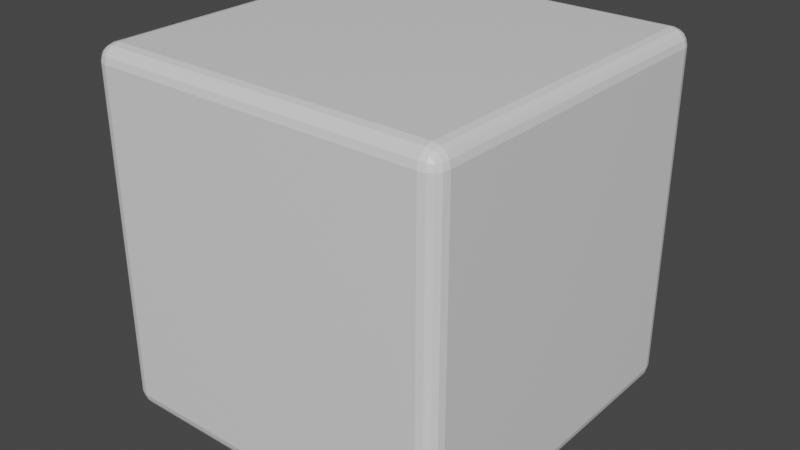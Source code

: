 # Source: smoothed_cube.blend  (saved by Blender 2.93.21; exported with 4.5.12 LTS)
import bpy
from mathutils import Matrix  # noqa: F401  (used for matrix-valued properties, if any)

bpy.ops.wm.read_factory_settings(use_empty=True)
scene = bpy.context.scene
scene.name = 'Scene'

# ---- collections
col_collection = bpy.data.collections.new('Collection'); scene.collection.children.link(col_collection)

# ---- materials (node trees are filled in below, after node groups)
mat_material = bpy.data.materials.new('Material')
mat_material.alpha_threshold = 0.0
mat_material.use_transparent_shadow = False
mat_material.line_color = (0.0, 0.0, 0.0, 1.0)

# ---- material node trees
mat_material.use_nodes = True; mat_material.node_tree.nodes.clear()
_N = mat_material.node_tree.nodes; _L = mat_material.node_tree.links
n0 = _N.new('ShaderNodeOutputMaterial'); n0.name = 'Material Output'; n0.location = (300, 300)
n1 = _N.new('ShaderNodeBsdfPrincipled'); n1.name = 'Principled BSDF'; n1.location = (10, 300)
n1.distribution = 'GGX'
n1.subsurface_method = 'BURLEY'
n1.inputs[2].default_value = 0.4
n1.inputs[3].default_value = 1.45
n1.inputs[27].default_value = (0.0, 0.0, 0.0, 1.0)
n1.inputs[28].default_value = 1.0
_L.new(n1.outputs[0], n0.inputs[0])
n0.is_active_output = True

# ---- world
world_world = bpy.data.worlds.new('World'); scene.world = world_world
world_world.use_nodes = True; world_world.node_tree.nodes.clear()
_N = world_world.node_tree.nodes; _L = world_world.node_tree.links
n0 = _N.new('ShaderNodeOutputWorld'); n0.name = 'World Output'; n0.location = (300, 300)
n1 = _N.new('ShaderNodeBackground'); n1.name = 'Background'; n1.location = (10, 300)
n1.inputs[0].default_value = (0.05088, 0.05088, 0.05088, 1.0)
_L.new(n1.outputs[0], n0.inputs[0])
n0.is_active_output = True
world_world.color = (0.05088, 0.05088, 0.05088)
world_world.use_sun_shadow = False
world_world.sun_shadow_jitter_overblur = 0.0

# ---- meshes
me_cube = bpy.data.meshes.new('Cube')
me_cube.from_pydata([(0.9545, 0.9545, 0.9545), (0.9545, 0.9545, -0.9545), (0.9545, -0.9545, 0.9545), (0.9545, -0.9545, -0.9545), (-0.9545, 0.9545, 0.9545), (-0.9545, 0.9545, -0.9545), (-0.9545, -0.9545, 0.9545), (-0.9545, -0.9545, -0.9545), (-0.9671, -0.9033, -0.9671), (-0.9615, -0.9353, -0.9615), (-0.9033, 0.9671, -0.9671), (-0.9353, 0.9615, -0.9615), (0.9671, 0.9671, -0.9033), (0.9615, 0.9615, -0.9353), (-0.9671, -0.9671, 0.9033), (-0.9615, -0.9615, 0.9353), (0.9671, -0.9671, -0.9033), (0.9615, -0.9615, -0.9353), (-0.9671, 0.9671, -0.9033), (-0.9615, 0.9615, -0.9353), (-0.9033, -0.9671, 0.9671), (-0.9353, -0.9615, 0.9615), (0.9671, -0.9033, 0.9671), (0.9615, -0.9353, 0.9615), (0.9033, -0.9671, -0.9671), (0.9353, -0.9615, -0.9615), (-0.9671, 0.9033, 0.9671), (-0.9615, 0.9353, 0.9615), (0.9033, 0.9671, 0.9671), (0.9353, 0.9615, 0.9615), (0.9671, 0.9033, -0.9671), (0.9615, 0.9353, -0.9615), (-0.9615, 0.9353, -0.9615), (-0.9671, 0.9033, -0.9671), (0.9353, 0.9615, -0.9615), (0.9033, 0.9671, -0.9671), (0.9615, 0.9615, 0.9353), (0.9671, 0.9671, 0.9033), (-0.9615, -0.9615, -0.9353), (-0.9671, -0.9671, -0.9033), (0.9615, -0.9615, 0.9353), (0.9671, -0.9671, 0.9033), (-0.9615, 0.9615, 0.9353), (-0.9671, 0.9671, 0.9033), (0.9353, -0.9615, 0.9615), (0.9033, -0.9671, 0.9671), (0.9615, 0.9353, 0.9615), (0.9671, 0.9033, 0.9671), (-0.9353, -0.9615, -0.9615), (-0.9033, -0.9671, -0.9671), (-0.9615, -0.9353, 0.9615), (-0.9671, -0.9033, 0.9671), (-0.9353, 0.9615, 0.9615), (-0.9033, 0.9671, 0.9671), (0.9615, -0.9353, -0.9615), (0.9671, -0.9033, -0.9671), (-0.9048, -0.9048, 0.9926), (-0.9403, -0.9039, 0.9839), (-0.9039, -0.9403, 0.9839), (-0.9374, -0.9374, 0.9762), (-0.9048, -0.9926, 0.9048), (-0.9039, -0.9839, 0.9403), (-0.9403, -0.9839, 0.9039), (-0.9374, -0.9762, 0.9374), (-0.9926, 0.9048, 0.9048), (-0.9839, 0.9039, 0.9403), (-0.9839, 0.9403, 0.9039), (-0.9762, 0.9374, 0.9374), (0.9048, -0.9048, -0.9926), (0.9403, -0.9039, -0.9839), (0.9039, -0.9403, -0.9839), (0.9374, -0.9374, -0.9762), (0.9926, -0.9048, 0.9048), (0.9839, -0.9039, 0.9403), (0.9839, -0.9403, 0.9039), (0.9762, -0.9374, 0.9374), (0.9048, 0.9926, 0.9048), (0.9039, 0.9839, 0.9403), (0.9403, 0.9839, 0.9039), (0.9374, 0.9762, 0.9374), (0.9039, 0.9839, -0.9403), (0.9048, 0.9926, -0.9048), (0.9374, 0.9762, -0.9374), (0.9403, 0.9839, -0.9039), (-0.9374, 0.9762, -0.9374), (-0.9403, 0.9839, -0.9039), (-0.9039, 0.9839, -0.9403), (-0.9048, 0.9926, -0.9048), (-0.9403, 0.9839, 0.9039), (-0.9374, 0.9762, 0.9374), (-0.9048, 0.9926, 0.9048), (-0.9039, 0.9839, 0.9403), (0.9839, -0.9039, -0.9403), (0.9926, -0.9048, -0.9048), (0.9762, -0.9374, -0.9374), (0.9839, -0.9403, -0.9039), (0.9762, 0.9374, -0.9374), (0.9839, 0.9403, -0.9039), (0.9839, 0.9039, -0.9403), (0.9926, 0.9048, -0.9048), (0.9839, 0.9403, 0.9039), (0.9762, 0.9374, 0.9374), (0.9926, 0.9048, 0.9048), (0.9839, 0.9039, 0.9403), (-0.9403, -0.9039, -0.9839), (-0.9048, -0.9048, -0.9926), (-0.9374, -0.9374, -0.9762), (-0.9039, -0.9403, -0.9839), (-0.9374, 0.9374, -0.9762), (-0.9039, 0.9403, -0.9839), (-0.9403, 0.9039, -0.9839), (-0.9048, 0.9048, -0.9926), (0.9039, 0.9403, -0.9839), (0.9374, 0.9374, -0.9762), (0.9048, 0.9048, -0.9926), (0.9403, 0.9039, -0.9839), (-0.9839, 0.9039, -0.9403), (-0.9926, 0.9048, -0.9048), (-0.9762, 0.9374, -0.9374), (-0.9839, 0.9403, -0.9039), (-0.9762, -0.9374, -0.9374), (-0.9839, -0.9403, -0.9039), (-0.9839, -0.9039, -0.9403), (-0.9926, -0.9048, -0.9048), (-0.9839, -0.9403, 0.9039), (-0.9762, -0.9374, 0.9374), (-0.9926, -0.9048, 0.9048), (-0.9839, -0.9039, 0.9403), (-0.9039, -0.9839, -0.9403), (-0.9048, -0.9926, -0.9048), (-0.9374, -0.9762, -0.9374), (-0.9403, -0.9839, -0.9039), (0.9374, -0.9762, -0.9374), (0.9403, -0.9839, -0.9039), (0.9039, -0.9839, -0.9403), (0.9048, -0.9926, -0.9048), (0.9403, -0.9839, 0.9039), (0.9374, -0.9762, 0.9374), (0.9048, -0.9926, 0.9048), (0.9039, -0.9839, 0.9403), (0.9403, -0.9039, 0.9839), (0.9048, -0.9048, 0.9926), (0.9374, -0.9374, 0.9762), (0.9039, -0.9403, 0.9839), (0.9374, 0.9374, 0.9762), (0.9039, 0.9403, 0.9839), (0.9403, 0.9039, 0.9839), (0.9048, 0.9048, 0.9926), (-0.9039, 0.9403, 0.9839), (-0.9374, 0.9374, 0.9762), (-0.9048, 0.9048, 0.9926), (-0.9403, 0.9039, 0.9839)], [], [(139, 61, 60, 138), (56, 57, 59, 58), (57, 51, 50, 59), (59, 50, 6, 21), (58, 59, 21, 20), (78, 37, 12, 83), (123, 126, 64, 117), (127, 65, 64, 126), (60, 61, 63, 62), (143, 58, 20, 45), (61, 20, 21, 63), (63, 21, 6, 15), (62, 63, 15, 14), (70, 24, 49, 107), (81, 87, 90, 76), (93, 99, 102, 72), (91, 77, 76, 90), (124, 126, 123, 121), (64, 65, 67, 66), (65, 26, 27, 67), (67, 27, 4, 42), (66, 67, 42, 43), (73, 72, 102, 103), (68, 69, 71, 70), (69, 55, 54, 71), (71, 54, 3, 25), (70, 71, 25, 24), (43, 88, 85, 18), (76, 78, 83, 81), (72, 73, 75, 74), (73, 22, 23, 75), (75, 23, 2, 40), (74, 75, 40, 41), (87, 81, 80, 86), (105, 104, 110, 111), (76, 77, 79, 78), (39, 14, 124, 121), (77, 28, 29, 79), (79, 29, 0, 36), (78, 79, 36, 37), (117, 116, 122, 123), (80, 81, 83, 82), (55, 69, 115, 30), (82, 83, 12, 13), (34, 82, 13, 1), (35, 80, 82, 34), (53, 148, 145, 28), (84, 85, 87, 86), (141, 140, 146, 147), (5, 19, 84, 11), (19, 18, 85, 84), (66, 43, 18, 119), (11, 84, 86, 10), (88, 89, 91, 90), (43, 42, 89, 88), (42, 4, 52, 89), (89, 52, 53, 91), (122, 116, 33, 8), (92, 93, 95, 94), (98, 92, 55, 30), (94, 95, 16, 17), (54, 94, 17, 3), (55, 92, 94, 54), (96, 97, 99, 98), (112, 114, 111, 109), (151, 57, 56, 150), (1, 13, 96, 31), (13, 12, 97, 96), (35, 112, 109, 10), (146, 140, 22, 47), (31, 96, 98, 30), (100, 101, 103, 102), (56, 58, 143, 141), (37, 36, 101, 100), (36, 0, 46, 101), (101, 46, 47, 103), (95, 74, 41, 16), (117, 64, 66, 119), (104, 105, 107, 106), (106, 107, 49, 48), (9, 106, 48, 7), (8, 104, 106, 9), (51, 57, 151, 26), (108, 109, 111, 110), (69, 68, 114, 115), (5, 11, 108, 32), (11, 10, 109, 108), (32, 108, 110, 33), (112, 113, 115, 114), (99, 93, 92, 98), (41, 136, 133, 16), (35, 34, 113, 112), (34, 1, 31, 113), (113, 31, 30, 115), (129, 128, 134, 135), (68, 105, 111, 114), (116, 117, 119, 118), (47, 22, 73, 103), (118, 119, 18, 19), (32, 118, 19, 5), (33, 116, 118, 32), (120, 121, 123, 122), (133, 136, 138, 135), (7, 38, 120, 9), (38, 39, 121, 120), (53, 28, 77, 91), (9, 120, 122, 8), (124, 125, 127, 126), (56, 141, 147, 150), (86, 80, 35, 10), (14, 15, 125, 124), (15, 6, 50, 125), (125, 50, 51, 127), (37, 100, 97, 12), (68, 70, 107, 105), (128, 129, 131, 130), (93, 72, 74, 95), (130, 131, 39, 38), (48, 130, 38, 7), (49, 128, 130, 48), (132, 133, 135, 134), (88, 90, 87, 85), (3, 17, 132, 25), (17, 16, 133, 132), (134, 128, 49, 24), (110, 104, 8, 33), (25, 132, 134, 24), (136, 137, 139, 138), (41, 40, 137, 136), (40, 2, 44, 137), (137, 44, 45, 139), (140, 141, 143, 142), (60, 62, 131, 129), (142, 143, 45, 44), (23, 142, 44, 2), (22, 140, 142, 23), (144, 145, 147, 146), (97, 100, 102, 99), (148, 150, 147, 145), (0, 29, 144, 46), (29, 28, 145, 144), (51, 26, 65, 127), (45, 20, 61, 139), (46, 144, 146, 47), (148, 149, 151, 150), (135, 138, 60, 129), (53, 52, 149, 148), (52, 4, 27, 149), (149, 27, 26, 151), (131, 62, 14, 39)])
_uv = me_cube.uv_layers.new(name='UVMap')
_uv.uv.foreach_set('vector', [0.6193, 0.7614, 0.6193, 0.9886, 0.6136, 0.9886, 0.6136, 0.7614, 0.8636, 0.7386, 0.8693, 0.7386, 0.8693, 0.7443, 0.8636, 0.7443, 0.8693, 0.7386, 0.875, 0.7386, 0.875, 0.7443, 0.8693, 0.7443, 0.8693, 0.7443, 0.875, 0.7443, 0.875, 0.75, 0.8693, 0.75, 0.8636, 0.7443, 0.8693, 0.7443, 0.8693, 0.75, 0.8636, 0.75, 0.6136, 0.4943, 0.6136, 0.5, 0.3864, 0.5, 0.3864, 0.4943, 0.3864, 0.01136, 0.6136, 0.01136, 0.6136, 0.2386, 0.3864, 0.2386, 0.6193, 0.01136, 0.6193, 0.2386, 0.6136, 0.2386, 0.6136, 0.01136, 0.6136, 0.9886, 0.6193, 0.9886, 0.6193, 0.9943, 0.6136, 0.9943, 0.6364, 0.7443, 0.8636, 0.7443, 0.8636, 0.75, 0.6364, 0.75, 0.6193, 0.9886, 0.625, 0.9886, 0.625, 0.9943, 0.6193, 0.9943, 0.6193, 0.9943, 0.625, 0.9943, 0.625, 1.0, 0.6193, 1.0, 0.6136, 0.9943, 0.6193, 0.9943, 0.6193, 1.0, 0.6136, 1.0, 0.3636, 0.7443, 0.3636, 0.75, 0.1364, 0.75, 0.1364, 0.7443, 0.3864, 0.4886, 0.3864, 0.2614, 0.6136, 0.2614, 0.6136, 0.4886, 0.3864, 0.7386, 0.3864, 0.5114, 0.6136, 0.5114, 0.6136, 0.7386, 0.6193, 0.2614, 0.6193, 0.4886, 0.6136, 0.4886, 0.6136, 0.2614, 0.6136, 0.005682, 0.6136, 0.01136, 0.3864, 0.01136, 0.3864, 0.005682, 0.6136, 0.2386, 0.6193, 0.2386, 0.6193, 0.2443, 0.6136, 0.2443, 0.6193, 0.2386, 0.625, 0.2386, 0.625, 0.2443, 0.6193, 0.2443, 0.6193, 0.2443, 0.625, 0.2443, 0.625, 0.25, 0.6193, 0.25, 0.6136, 0.2443, 0.6193, 0.2443, 0.6193, 0.25, 0.6136, 0.25, 0.6193, 0.7386, 0.6136, 0.7386, 0.6136, 0.5114, 0.6193, 0.5114, 0.3636, 0.7386, 0.3693, 0.7386, 0.3693, 0.7443, 0.3636, 0.7443, 0.3693, 0.7386, 0.375, 0.7386, 0.375, 0.7443, 0.3693, 0.7443, 0.3693, 0.7443, 0.375, 0.7443, 0.375, 0.75, 0.3693, 0.75, 0.3636, 0.7443, 0.3693, 0.7443, 0.3693, 0.75, 0.3636, 0.75, 0.6136, 0.25, 0.6136, 0.2557, 0.3864, 0.2557, 0.3864, 0.25, 0.6136, 0.4886, 0.6136, 0.4943, 0.3864, 0.4943, 0.3864, 0.4886, 0.6136, 0.7386, 0.6193, 0.7386, 0.6193, 0.7443, 0.6136, 0.7443, 0.6193, 0.7386, 0.625, 0.7386, 0.625, 0.7443, 0.6193, 0.7443, 0.6193, 0.7443, 0.625, 0.7443, 0.625, 0.75, 0.6193, 0.75, 0.6136, 0.7443, 0.6193, 0.7443, 0.6193, 0.75, 0.6136, 0.75, 0.3864, 0.2614, 0.3864, 0.4886, 0.3807, 0.4886, 0.3807, 0.2614, 0.1364, 0.7386, 0.1307, 0.7386, 0.1307, 0.5114, 0.1364, 0.5114, 0.6136, 0.4886, 0.6193, 0.4886, 0.6193, 0.4943, 0.6136, 0.4943, 0.3864, 0.0, 0.6136, 0.0, 0.6136, 0.005682, 0.3864, 0.005682, 0.6193, 0.4886, 0.625, 0.4886, 0.625, 0.4943, 0.6193, 0.4943, 0.6193, 0.4943, 0.625, 0.4943, 0.625, 0.5, 0.6193, 0.5, 0.6136, 0.4943, 0.6193, 0.4943, 0.6193, 0.5, 0.6136, 0.5, 0.3864, 0.2386, 0.3807, 0.2386, 0.3807, 0.01136, 0.3864, 0.01136, 0.3807, 0.4886, 0.3864, 0.4886, 0.3864, 0.4943, 0.3807, 0.4943, 0.375, 0.7386, 0.3693, 0.7386, 0.3693, 0.5114, 0.375, 0.5114, 0.3807, 0.4943, 0.3864, 0.4943, 0.3864, 0.5, 0.3807, 0.5, 0.375, 0.4943, 0.3807, 0.4943, 0.3807, 0.5, 0.375, 0.5, 0.375, 0.4886, 0.3807, 0.4886, 0.3807, 0.4943, 0.375, 0.4943, 0.8636, 0.5, 0.8636, 0.5057, 0.6364, 0.5057, 0.6364, 0.5, 0.3807, 0.2557, 0.3864, 0.2557, 0.3864, 0.2614, 0.3807, 0.2614, 0.6364, 0.7386, 0.6307, 0.7386, 0.6307, 0.5114, 0.6364, 0.5114, 0.375, 0.25, 0.3807, 0.25, 0.3807, 0.2557, 0.375, 0.2557, 0.3807, 0.25, 0.3864, 0.25, 0.3864, 0.2557, 0.3807, 0.2557, 0.6136, 0.2443, 0.6136, 0.25, 0.3864, 0.25, 0.3864, 0.2443, 0.375, 0.2557, 0.3807, 0.2557, 0.3807, 0.2614, 0.375, 0.2614, 0.6136, 0.2557, 0.6193, 0.2557, 0.6193, 0.2614, 0.6136, 0.2614, 0.6136, 0.25, 0.6193, 0.25, 0.6193, 0.2557, 0.6136, 0.2557, 0.6193, 0.25, 0.625, 0.25, 0.625, 0.2557, 0.6193, 0.2557, 0.6193, 0.2557, 0.625, 0.2557, 0.625, 0.2614, 0.6193, 0.2614, 0.3807, 0.01136, 0.3807, 0.2386, 0.375, 0.2386, 0.375, 0.01136, 0.3807, 0.7386, 0.3864, 0.7386, 0.3864, 0.7443, 0.3807, 0.7443, 0.3807, 0.5114, 0.3807, 0.7386, 0.375, 0.7386, 0.375, 0.5114, 0.3807, 0.7443, 0.3864, 0.7443, 0.3864, 0.75, 0.3807, 0.75, 0.375, 0.7443, 0.3807, 0.7443, 0.3807, 0.75, 0.375, 0.75, 0.375, 0.7386, 0.3807, 0.7386, 0.3807, 0.7443, 0.375, 0.7443, 0.3807, 0.5057, 0.3864, 0.5057, 0.3864, 0.5114, 0.3807, 0.5114, 0.3636, 0.5057, 0.3636, 0.5114, 0.1364, 0.5114, 0.1364, 0.5057, 0.8693, 0.5114, 0.8693, 0.7386, 0.8636, 0.7386, 0.8636, 0.5114, 0.375, 0.5, 0.3807, 0.5, 0.3807, 0.5057, 0.375, 0.5057, 0.3807, 0.5, 0.3864, 0.5, 0.3864, 0.5057, 0.3807, 0.5057, 0.3636, 0.5, 0.3636, 0.5057, 0.1364, 0.5057, 0.1364, 0.5, 0.6307, 0.5114, 0.6307, 0.7386, 0.625, 0.7386, 0.625, 0.5114, 0.375, 0.5057, 0.3807, 0.5057, 0.3807, 0.5114, 0.375, 0.5114, 0.6136, 0.5057, 0.6193, 0.5057, 0.6193, 0.5114, 0.6136, 0.5114, 0.8636, 0.7386, 0.8636, 0.7443, 0.6364, 0.7443, 0.6364, 0.7386, 0.6136, 0.5, 0.6193, 0.5, 0.6193, 0.5057, 0.6136, 0.5057, 0.6193, 0.5, 0.625, 0.5, 0.625, 0.5057, 0.6193, 0.5057, 0.6193, 0.5057, 0.625, 0.5057, 0.625, 0.5114, 0.6193, 0.5114, 0.3864, 0.7443, 0.6136, 0.7443, 0.6136, 0.75, 0.3864, 0.75, 0.3864, 0.2386, 0.6136, 0.2386, 0.6136, 0.2443, 0.3864, 0.2443, 0.1307, 0.7386, 0.1364, 0.7386, 0.1364, 0.7443, 0.1307, 0.7443, 0.1307, 0.7443, 0.1364, 0.7443, 0.1364, 0.75, 0.1307, 0.75, 0.125, 0.7443, 0.1307, 0.7443, 0.1307, 0.75, 0.125, 0.75, 0.125, 0.7386, 0.1307, 0.7386, 0.1307, 0.7443, 0.125, 0.7443, 0.875, 0.7386, 0.8693, 0.7386, 0.8693, 0.5114, 0.875, 0.5114, 0.1307, 0.5057, 0.1364, 0.5057, 0.1364, 0.5114, 0.1307, 0.5114, 0.3693, 0.7386, 0.3636, 0.7386, 0.3636, 0.5114, 0.3693, 0.5114, 0.125, 0.5, 0.1307, 0.5, 0.1307, 0.5057, 0.125, 0.5057, 0.1307, 0.5, 0.1364, 0.5, 0.1364, 0.5057, 0.1307, 0.5057, 0.125, 0.5057, 0.1307, 0.5057, 0.1307, 0.5114, 0.125, 0.5114, 0.3636, 0.5057, 0.3693, 0.5057, 0.3693, 0.5114, 0.3636, 0.5114, 0.3864, 0.5114, 0.3864, 0.7386, 0.3807, 0.7386, 0.3807, 0.5114, 0.6136, 0.75, 0.6136, 0.7557, 0.3864, 0.7557, 0.3864, 0.75, 0.3636, 0.5, 0.3693, 0.5, 0.3693, 0.5057, 0.3636, 0.5057, 0.3693, 0.5, 0.375, 0.5, 0.375, 0.5057, 0.3693, 0.5057, 0.3693, 0.5057, 0.375, 0.5057, 0.375, 0.5114, 0.3693, 0.5114, 0.3864, 0.9886, 0.3807, 0.9886, 0.3807, 0.7614, 0.3864, 0.7614, 0.3636, 0.7386, 0.1364, 0.7386, 0.1364, 0.5114, 0.3636, 0.5114, 0.3807, 0.2386, 0.3864, 0.2386, 0.3864, 0.2443, 0.3807, 0.2443, 0.625, 0.5114, 0.625, 0.7386, 0.6193, 0.7386, 0.6193, 0.5114, 0.3807, 0.2443, 0.3864, 0.2443, 0.3864, 0.25, 0.3807, 0.25, 0.375, 0.2443, 0.3807, 0.2443, 0.3807, 0.25, 0.375, 0.25, 0.375, 0.2386, 0.3807, 0.2386, 0.3807, 0.2443, 0.375, 0.2443, 0.3807, 0.005682, 0.3864, 0.005682, 0.3864, 0.01136, 0.3807, 0.01136, 0.3864, 0.7557, 0.6136, 0.7557, 0.6136, 0.7614, 0.3864, 0.7614, 0.375, 0.0, 0.3807, 0.0, 0.3807, 0.005682, 0.375, 0.005682, 0.3807, 0.0, 0.3864, 0.0, 0.3864, 0.005682, 0.3807, 0.005682, 0.625, 0.2614, 0.625, 0.4886, 0.6193, 0.4886, 0.6193, 0.2614, 0.375, 0.005682, 0.3807, 0.005682, 0.3807, 0.01136, 0.375, 0.01136, 0.6136, 0.005682, 0.6193, 0.005682, 0.6193, 0.01136, 0.6136, 0.01136, 0.8636, 0.7386, 0.6364, 0.7386, 0.6364, 0.5114, 0.8636, 0.5114, 0.3807, 0.2614, 0.3807, 0.4886, 0.375, 0.4886, 0.375, 0.2614, 0.6136, 0.0, 0.6193, 0.0, 0.6193, 0.005682, 0.6136, 0.005682, 0.6193, 0.0, 0.625, 0.0, 0.625, 0.005682, 0.6193, 0.005682, 0.6193, 0.005682, 0.625, 0.005682, 0.625, 0.01136, 0.6193, 0.01136, 0.6136, 0.5, 0.6136, 0.5057, 0.3864, 0.5057, 0.3864, 0.5, 0.3636, 0.7386, 0.3636, 0.7443, 0.1364, 0.7443, 0.1364, 0.7386, 0.3807, 0.9886, 0.3864, 0.9886, 0.3864, 0.9943, 0.3807, 0.9943, 0.3864, 0.7386, 0.6136, 0.7386, 0.6136, 0.7443, 0.3864, 0.7443, 0.3807, 0.9943, 0.3864, 0.9943, 0.3864, 1.0, 0.3807, 1.0, 0.375, 0.9943, 0.3807, 0.9943, 0.3807, 1.0, 0.375, 1.0, 0.375, 0.9886, 0.3807, 0.9886, 0.3807, 0.9943, 0.375, 0.9943, 0.3807, 0.7557, 0.3864, 0.7557, 0.3864, 0.7614, 0.3807, 0.7614, 0.6136, 0.2557, 0.6136, 0.2614, 0.3864, 0.2614, 0.3864, 0.2557, 0.375, 0.75, 0.3807, 0.75, 0.3807, 0.7557, 0.375, 0.7557, 0.3807, 0.75, 0.3864, 0.75, 0.3864, 0.7557, 0.3807, 0.7557, 0.3807, 0.7614, 0.3807, 0.9886, 0.375, 0.9886, 0.375, 0.7614, 0.1307, 0.5114, 0.1307, 0.7386, 0.125, 0.7386, 0.125, 0.5114, 0.375, 0.7557, 0.3807, 0.7557, 0.3807, 0.7614, 0.375, 0.7614, 0.6136, 0.7557, 0.6193, 0.7557, 0.6193, 0.7614, 0.6136, 0.7614, 0.6136, 0.75, 0.6193, 0.75, 0.6193, 0.7557, 0.6136, 0.7557, 0.6193, 0.75, 0.625, 0.75, 0.625, 0.7557, 0.6193, 0.7557, 0.6193, 0.7557, 0.625, 0.7557, 0.625, 0.7614, 0.6193, 0.7614, 0.6307, 0.7386, 0.6364, 0.7386, 0.6364, 0.7443, 0.6307, 0.7443, 0.6136, 0.9886, 0.6136, 0.9943, 0.3864, 0.9943, 0.3864, 0.9886, 0.6307, 0.7443, 0.6364, 0.7443, 0.6364, 0.75, 0.6307, 0.75, 0.625, 0.7443, 0.6307, 0.7443, 0.6307, 0.75, 0.625, 0.75, 0.625, 0.7386, 0.6307, 0.7386, 0.6307, 0.7443, 0.625, 0.7443, 0.6307, 0.5057, 0.6364, 0.5057, 0.6364, 0.5114, 0.6307, 0.5114, 0.3864, 0.5057, 0.6136, 0.5057, 0.6136, 0.5114, 0.3864, 0.5114, 0.8636, 0.5057, 0.8636, 0.5114, 0.6364, 0.5114, 0.6364, 0.5057, 0.625, 0.5, 0.6307, 0.5, 0.6307, 0.5057, 0.625, 0.5057, 0.6307, 0.5, 0.6364, 0.5, 0.6364, 0.5057, 0.6307, 0.5057, 0.625, 0.01136, 0.625, 0.2386, 0.6193, 0.2386, 0.6193, 0.01136, 0.625, 0.7614, 0.625, 0.9886, 0.6193, 0.9886, 0.6193, 0.7614, 0.625, 0.5057, 0.6307, 0.5057, 0.6307, 0.5114, 0.625, 0.5114, 0.8636, 0.5057, 0.8693, 0.5057, 0.8693, 0.5114, 0.8636, 0.5114, 0.3864, 0.7614, 0.6136, 0.7614, 0.6136, 0.9886, 0.3864, 0.9886, 0.8636, 0.5, 0.8693, 0.5, 0.8693, 0.5057, 0.8636, 0.5057, 0.8693, 0.5, 0.875, 0.5, 0.875, 0.5057, 0.8693, 0.5057, 0.8693, 0.5057, 0.875, 0.5057, 0.875, 0.5114, 0.8693, 0.5114, 0.3864, 0.9943, 0.6136, 0.9943, 0.6136, 1.0, 0.3864, 1.0])
me_cube.materials.append(mat_material)
me_cube.use_remesh_preserve_volume = False
me_cube.use_remesh_preserve_attributes = False
me_cube.use_mirror_vertex_groups = False
me_cube.update()

# ---- objects
ob_cube = bpy.data.objects.new('Cube', me_cube)

# ---- transforms, parenting, visibility, modifiers, constraints
ob_cube.location = (0.0, 0.0, 0.0)
ob_cube.lock_rotations_4d = False
ob_cube.empty_display_type = 'ARROWS'
ob_cube.lineart.crease_threshold = 0.0

# ---- collection membership
col_collection.objects.link(ob_cube)

# ---- scene / render settings (as saved in the file)
scene.frame_start = 1; scene.frame_end = 250; scene.frame_set(1)
scene.render.engine = 'BLENDER_EEVEE_NEXT'
scene.cycles.use_denoising = False
scene.cycles.samples = 128
scene.cycles.sampling_pattern = 'TABULATED_SOBOL'
scene.cycles.use_adaptive_sampling = False
scene.cycles.use_light_tree = False
scene.view_settings.view_transform = 'Filmic'
bpy.context.view_layer.update()

# ---- added for rendering (the .blend has no active camera and no usable light): camera, sun
cam_auto = bpy.data.cameras.new('AutoCamera')
cam_auto.lens = 50.0
cam_auto.sensor_width = 36.0
cam_auto.clip_end = 1000.0
ob_auto_camera = bpy.data.objects.new('AutoCamera', cam_auto)
scene.collection.objects.link(ob_auto_camera)
ob_auto_camera.location = (3.18124, -3.81749, 2.54499)
ob_auto_camera.rotation_euler = (1.09748, -7.21219e-08, 0.694738)
scene.camera = ob_auto_camera
light_auto_sun = bpy.data.lights.new('AutoSun', 'SUN')
light_auto_sun.energy = 3.0
light_auto_sun.angle = 0.0523599
ob_auto_sun = bpy.data.objects.new('AutoSun', light_auto_sun)
scene.collection.objects.link(ob_auto_sun)
ob_auto_sun.rotation_euler = (0.872665, 0.174533, 0.523599)
bpy.context.view_layer.update()
